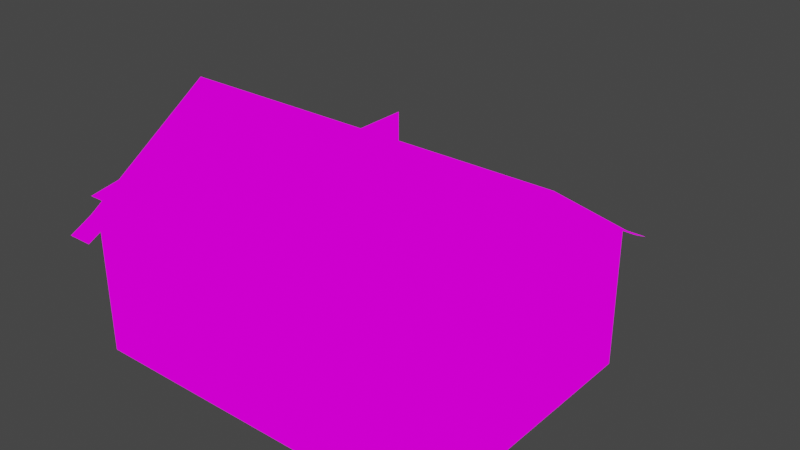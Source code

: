 # Source: blacksmith.blend  (saved by Blender 3.3.6; exported with 4.5.12 LTS)
import bpy
from mathutils import Matrix  # noqa: F401  (used for matrix-valued properties, if any)

bpy.ops.wm.read_factory_settings(use_empty=True)
scene = bpy.context.scene
scene.name = 'Scene'

# ---- collections
col_collection = bpy.data.collections.new('Collection'); scene.collection.children.link(col_collection)

# ---- images (referenced by path relative to the original .blend; pixels are not part of the script)
import os
ASSET_DIR = os.environ.get("B2B_ASSET_DIR", "")  # directory of the original .blend (textures are referenced by path, not embedded)
HERE = os.path.dirname(os.path.abspath(__file__))  # packed textures are extracted next to this script under _unpacked/

def load_image(name, relpath, width, height, colorspace="sRGB"):
    """Load a texture the original file referenced (path relative to the .blend, or extracted next to this script)."""
    p = next((c for c in (os.path.join(HERE, relpath), os.path.join(ASSET_DIR, relpath)) if relpath and os.path.exists(c)), "")
    if p:
        img = bpy.data.images.load(p, check_existing=True)
        img.name = name
    else:  # same state as the original file: an image datablock whose file is absent (Cycles renders it pink)
        img = bpy.data.images.new(name, width, height)
        img.source = "FILE"
        img.filepath = "//" + (relpath or name)
    img.colorspace_settings.name = colorspace
    return img
img_blacksmith_psd = load_image('blacksmith.psd', 'blacksmith.psd', 1024, 1024, 'sRGB')

# ---- materials (node trees are filled in below, after node groups)
mat_material = bpy.data.materials.new('Material')
mat_material.alpha_threshold = 0.0
mat_material.use_transparent_shadow = False
mat_material.roughness = 0.5
mat_material.line_color = (0.0, 0.0, 0.0, 1.0)

# ---- material node trees
mat_material.use_nodes = True; mat_material.node_tree.nodes.clear()
_N = mat_material.node_tree.nodes; _L = mat_material.node_tree.links
n0 = _N.new('ShaderNodeOutputMaterial'); n0.name = 'Material Output'; n0.location = (300, 300)
n1 = _N.new('ShaderNodeEmission'); n1.name = 'Emission'; n1.location = (10, 300)
n2 = _N.new('ShaderNodeTexImage'); n2.name = 'Image Texture'; n2.location = (-280, 280)
n2.image = img_blacksmith_psd
n2.interpolation = 'Closest'
_L.new(n1.outputs[0], n0.inputs[0])
_L.new(n2.outputs[0], n1.inputs[0])
n0.is_active_output = True

# ---- world
world_world = bpy.data.worlds.new('World'); scene.world = world_world
world_world.use_nodes = True; world_world.node_tree.nodes.clear()
_N = world_world.node_tree.nodes; _L = world_world.node_tree.links
n0 = _N.new('ShaderNodeOutputWorld'); n0.name = 'World Output'; n0.location = (300, 300)
n1 = _N.new('ShaderNodeBackground'); n1.name = 'Background'; n1.location = (10, 300)
n1.inputs[0].default_value = (0.05088, 0.05088, 0.05088, 1.0)
_L.new(n1.outputs[0], n0.inputs[0])
n0.is_active_output = True
world_world.color = (0.05088, 0.05088, 0.05088)
world_world.use_sun_shadow = False
world_world.sun_shadow_jitter_overblur = 0.0

# ---- meshes
me_plane = bpy.data.meshes.new('Plane')
me_plane.from_pydata([(0.0, -4.0, 0.0), (0.0, -6.0, 0.0), (2.0, -6.0, 0.0), (4.0, -6.0, 0.0), (2.0, -4.0, 0.0), (4.0, -4.0, 0.0), (6.0, -4.0, 0.0), (8.0, -4.0, 0.0), (2.0, -8.0, 0.0), (4.0, -8.0, 0.0), (6.0, -6.0, 0.0), (8.0, -6.0, 0.0), (0.0, -10.0, 0.0), (2.0, -10.0, 0.0), (0.0, -8.0, 0.0), (4.0, -10.0, 0.0), (6.0, -8.0, 0.0), (6.0, -10.0, 0.0), (8.0, -10.0, 0.0), (8.0, -8.0, 0.0)], [], [(1, 2, 4, 0), (2, 3, 5, 4), (3, 10, 6, 5), (10, 11, 7, 6), (14, 8, 2, 1), (8, 9, 3, 2), (9, 16, 10, 3), (16, 19, 11, 10), (12, 13, 8, 14), (13, 15, 9, 8), (15, 17, 16, 9), (17, 18, 19, 16)])
_uv = me_plane.uv_layers.new(name='UVMap')
_uv.uv.foreach_set('vector', [0.0, 0.0, 1.0, 0.0, 1.0, 1.0, 0.0, 1.0, 0.0, 0.0, 1.0, 0.0, 1.0, 1.0, 0.0, 1.0, 0.0, 0.0, 1.0, 0.0, 1.0, 1.0, 0.0, 1.0, 0.0, 0.0, 1.0, 0.0, 1.0, 1.0, 0.0, 1.0, 0.0, 0.0, 1.0, 0.0, 1.0, 1.0, 0.0, 1.0, 0.0, 0.0, 1.0, 0.0, 1.0, 1.0, 0.0, 1.0, 0.0, 0.0, 1.0, 0.0, 1.0, 1.0, 0.0, 1.0, 0.0, 0.0, 1.0, 0.0, 1.0, 1.0, 0.0, 1.0, 0.0, 0.0, 1.0, 0.0, 1.0, 1.0, 0.0, 1.0, 0.0, 0.0, 1.0, 0.0, 1.0, 1.0, 0.0, 1.0, 0.0, 0.0, 1.0, 0.0, 1.0, 1.0, 0.0, 1.0, 0.0, 0.0, 1.0, 0.0, 1.0, 1.0, 0.0, 1.0])
me_plane.update()
me_plane_020 = bpy.data.meshes.new('Plane.020')
me_plane_020.from_pydata([(0.0, -4.0, 0.0), (8.0, -4.0, 0.0), (0.0, -10.0, 0.0), (8.0, -10.0, 0.0), (0.0, -4.0, 3.0), (8.0, -4.0, 3.0), (0.0, -10.0, 3.0), (8.0, -10.0, 3.0), (0.0, -7.0, 5.0), (8.0, -7.0, 5.0), (0.0, -10.5, 2.75), (8.0, -10.5, 2.75), (0.0, -3.5, 2.75), (8.0, -3.5, 2.75), (-0.25, -4.0, 3.0), (-0.25, -10.0, 3.0), (-0.25, -7.0, 5.0), (-0.25, -10.5, 2.75), (-0.25, -3.5, 2.75), (8.25, -4.0, 3.0), (8.25, -10.0, 3.0), (8.25, -7.0, 5.0), (8.25, -10.5, 2.75), (8.25, -3.5, 2.75), (0.3104, -10.0, 2.249), (1.536, -10.0, 2.249), (0.3104, -10.0, 3.0), (1.536, -10.0, 3.0), (0.1416, -9.107, 3.595), (0.3104, -9.083, 3.612), (0.9332, -8.519, 3.987), (1.705, -9.107, 3.595), (1.536, -9.107, 3.595), (1.536, -9.083, 3.612), (0.3104, -9.107, 3.595), (1.536, -10.5, 2.75), (0.3104, -10.5, 2.75), (3.594, -10.0, 3.0), (2.368, -10.0, 3.0), (2.368, -10.0, 2.249), (3.594, -10.0, 2.249), (2.2, -9.107, 3.595), (2.368, -9.083, 3.612), (2.991, -8.519, 3.987), (3.763, -9.107, 3.595), (3.594, -9.107, 3.595), (3.594, -9.083, 3.612), (2.368, -9.107, 3.595), (3.594, -10.5, 2.75), (2.368, -10.5, 2.75), (6.4, -10.0, 2.249), (6.4, -10.0, 3.0), (7.626, -10.0, 2.249), (7.626, -10.0, 3.0), (6.4, -9.083, 3.612), (7.626, -9.083, 3.612), (7.626, -10.5, 2.75), (6.4, -10.5, 2.75), (0.0, -10.0, 3.0), (8.0, -10.0, 3.0), (0.0, -7.0, 5.0), (8.0, -7.0, 5.0), (0.0, -10.5, 2.75), (8.0, -10.5, 2.75), (-0.25, -10.0, 3.0), (-0.25, -7.0, 5.0), (-0.25, -10.5, 2.75), (8.25, -10.0, 3.0), (8.25, -7.0, 5.0), (8.25, -10.5, 2.75), (0.3104, -10.0, 3.0), (1.536, -10.0, 3.0), (1.536, -10.5, 2.75), (0.3104, -10.5, 2.75), (3.594, -10.0, 3.0), (2.368, -10.0, 3.0), (3.594, -10.5, 2.75), (2.368, -10.5, 2.75), (6.4, -10.0, 3.0), (7.626, -10.0, 3.0), (7.626, -10.5, 2.75), (6.4, -10.5, 2.75)], [], [(3, 7, 5, 1), (2, 6, 4, 0), (1, 5, 4, 0), (7, 53, 52, 50, 51, 37, 40, 39, 38, 27, 25, 24, 26, 6, 2, 3), (42, 47, 41, 43, 44, 45, 46), (41, 43, 44, 45, 37, 51, 54, 55, 53, 7, 9, 8, 6, 26, 34, 28, 30, 31, 32, 27, 38, 47), (45, 37, 38, 47), (47, 42, 46, 45), (29, 34, 28, 30, 31, 32, 33), (32, 27, 26, 34), (34, 29, 33, 32), (4, 5, 9, 8), (6, 8, 4), (7, 9, 5), (35, 49, 38, 27), (48, 57, 51, 37), (53, 56, 11, 7), (10, 36, 26, 6), (4, 12, 13, 5), (12, 4, 14, 18), (8, 16, 14, 4), (6, 15, 16, 8), (10, 17, 15, 6), (23, 19, 5, 13), (9, 21, 19, 5), (7, 20, 21, 9), (22, 20, 7, 11), (72, 71, 75, 77), (76, 74, 78, 81), (79, 59, 63, 80), (62, 58, 70, 73), (58, 60, 65, 64), (62, 58, 64, 66), (59, 61, 68, 67), (69, 63, 59, 67)])
_uv = me_plane_020.uv_layers.new(name='UVMap')
_uv.uv.foreach_set('vector', [0.004327, 0.511, 0.1801, 0.511, 0.1801, 0.8625, 0.004327, 0.8625, 0.4238, 0.4963, 0.5996, 0.4963, 0.5996, 0.8478, 0.4238, 0.8478, 0.004327, 0.01897, 0.05549, 0.01897, 0.05549, 0.4877, 0.004327, 0.4877, 0.6756, 0.473, 0.6756, 0.4511, 0.6972, 0.4511, 0.6972, 0.3793, 0.6756, 0.3793, 0.6756, 0.2149, 0.6972, 0.2149, 0.6972, 0.1431, 0.6756, 0.1431, 0.6756, 0.09434, 0.6972, 0.09434, 0.6972, 0.02251, 0.6756, 0.02251, 0.6756, 0.004327, 0.7619, 0.004327, 0.7619, 0.473, 0.9203, 0.9, 0.921, 0.9, 0.921, 0.9099, 0.9023, 0.8635, 0.921, 0.8183, 0.921, 0.8282, 0.9203, 0.8282, 0.5716, 0.1332, 0.5304, 0.1796, 0.5716, 0.2248, 0.5716, 0.2149, 0.6342, 0.2149, 0.6342, 0.3793, 0.5699, 0.3793, 0.5699, 0.4511, 0.6342, 0.4511, 0.6342, 0.473, 0.4238, 0.473, 0.4238, 0.004327, 0.6342, 0.004327, 0.6342, 0.02251, 0.5716, 0.02251, 0.5716, 0.01262, 0.5304, 0.059, 0.5716, 0.1042, 0.5716, 0.09434, 0.6342, 0.09434, 0.6342, 0.1431, 0.5716, 0.1431, 0.921, 0.8282, 0.9495, 0.8282, 0.9495, 0.9, 0.921, 0.9, 0.921, 0.9, 0.9203, 0.9, 0.9203, 0.8282, 0.921, 0.8282, 0.9321, 0.7625, 0.9329, 0.7625, 0.9329, 0.7723, 0.9141, 0.726, 0.9329, 0.6807, 0.9329, 0.6906, 0.9321, 0.6906, 0.9329, 0.6906, 0.9613, 0.6906, 0.9613, 0.7625, 0.9329, 0.7625, 0.9329, 0.7625, 0.9321, 0.7625, 0.9321, 0.6906, 0.9329, 0.6906, 0.09065, 0.4877, 0.09065, 0.01897, 0.3013, 0.01897, 0.3013, 0.4877, 0.5996, 0.4963, 0.7168, 0.6721, 0.5996, 0.8478, 0.1801, 0.511, 0.2973, 0.6867, 0.1801, 0.8625, 0.667, 0.09434, 0.667, 0.1431, 0.6342, 0.1431, 0.6342, 0.09434, 0.667, 0.2149, 0.667, 0.3793, 0.6342, 0.3793, 0.6342, 0.2149, 0.6342, 0.4511, 0.667, 0.4511, 0.667, 0.473, 0.6342, 0.473, 0.667, 0.004327, 0.667, 0.02251, 0.6342, 0.02251, 0.6342, 0.004327, 0.09065, 0.4877, 0.05794, 0.4877, 0.05794, 0.01897, 0.09065, 0.01897, 0.05794, 0.4877, 0.09065, 0.4877, 0.09065, 0.5023, 0.05794, 0.5023, 0.3013, 0.4877, 0.3013, 0.5023, 0.09065, 0.5023, 0.09065, 0.4877, 0.4369, 0.4776, 0.4369, 0.4655, 0.6519, 0.4655, 0.6519, 0.4776, 0.4152, 0.4877, 0.4152, 0.5023, 0.3968, 0.5023, 0.3968, 0.4877, 0.05794, 0.004327, 0.09065, 0.004327, 0.09065, 0.01897, 0.05794, 0.01897, 0.966, 0.2156, 0.9513, 0.2156, 0.9513, 0.004327, 0.966, 0.004327, 0.6342, 0.473, 0.6342, 0.4877, 0.4238, 0.4877, 0.4238, 0.473, 0.667, 0.4877, 0.6342, 0.4877, 0.6342, 0.473, 0.667, 0.473, 0.667, 0.09434, 0.6342, 0.09434, 0.6342, 0.1431, 0.667, 0.1431, 0.667, 0.2149, 0.6342, 0.2149, 0.6342, 0.3793, 0.667, 0.3793, 0.6342, 0.4511, 0.6342, 0.473, 0.667, 0.473, 0.667, 0.4511, 0.667, 0.004327, 0.6342, 0.004327, 0.6342, 0.02251, 0.667, 0.02251, 0.4369, 0.4776, 0.6519, 0.4776, 0.6519, 0.4655, 0.4369, 0.4655, 0.4152, 0.4877, 0.3968, 0.4877, 0.3968, 0.5023, 0.4152, 0.5023, 0.6342, 0.473, 0.4238, 0.473, 0.4238, 0.4877, 0.6342, 0.4877, 0.667, 0.4877, 0.667, 0.473, 0.6342, 0.473, 0.6342, 0.4877])
me_plane_020.materials.append(mat_material)
me_plane_020.update()
me_cube_004 = bpy.data.meshes.new('Cube.004')
me_cube_004.from_pydata([(0.1416, -10.19, 3.595), (0.1416, -8.455, 3.595), (1.705, -10.19, 3.595), (1.705, -8.455, 3.595), (0.9332, -9.73, 4.187), (0.9332, -7.993, 4.187), (0.3104, -10.01, 2.249), (0.3104, -10.01, 3.612), (0.3104, -8.643, 2.249), (0.3104, -8.643, 3.612), (1.536, -10.01, 2.249), (1.536, -10.01, 3.612), (1.536, -8.643, 2.249), (1.536, -8.643, 3.612)], [], [(0, 4, 5, 1), (2, 4, 5, 3), (4, 0, 2), (5, 1, 3), (0, 2, 3, 1), (6, 7, 9, 8), (8, 9, 13, 12), (12, 13, 11, 10), (10, 11, 7, 6), (8, 12, 10, 6), (13, 9, 7, 11)])
_uv = me_cube_004.uv_layers.new(name='UVMap')
_uv.uv.foreach_set('vector', [0.7254, 0.8096, 0.7718, 0.7825, 0.7718, 0.6807, 0.7254, 0.7078, 0.817, 0.8096, 0.7718, 0.7825, 0.7718, 0.6807, 0.817, 0.7078, 0.9513, 0.2695, 0.986, 0.3158, 0.986, 0.2242, 0.9582, 0.8646, 0.9928, 0.8183, 0.9928, 0.9099, 0.8622, 0.327, 0.7706, 0.327, 0.7706, 0.2252, 0.8622, 0.2252, 0.9055, 0.6807, 0.9055, 0.7605, 0.8257, 0.7605, 0.8257, 0.6807, 0.6646, 0.8565, 0.6646, 0.9363, 0.5928, 0.9363, 0.5928, 0.8565, 0.3857, 0.786, 0.3857, 0.8658, 0.3059, 0.8658, 0.3059, 0.786, 0.9427, 0.1813, 0.9427, 0.2611, 0.8709, 0.2611, 0.8709, 0.1813, 0.08481, 0.8711, 0.1566, 0.8711, 0.1566, 0.9509, 0.08481, 0.9509, 0.3059, 0.8745, 0.3777, 0.8745, 0.3777, 0.9543, 0.3059, 0.9543])
me_cube_004.materials.append(mat_material)
me_cube_004.update()
me_cube_006 = bpy.data.meshes.new('Cube.006')
me_cube_006.from_pydata([(2.2, -10.19, 3.595), (2.2, -8.455, 3.595), (3.763, -10.19, 3.595), (3.763, -8.455, 3.595), (2.991, -9.73, 4.187), (2.991, -7.993, 4.187), (2.368, -10.01, 2.249), (2.368, -10.01, 3.612), (2.368, -8.643, 2.249), (2.368, -8.643, 3.612), (3.594, -10.01, 2.249), (3.594, -10.01, 3.612), (3.594, -8.643, 2.249), (3.594, -8.643, 3.612)], [], [(0, 4, 5, 1), (2, 4, 5, 3), (4, 0, 2), (5, 1, 3), (0, 2, 3, 1), (6, 7, 9, 8), (8, 9, 13, 12), (12, 13, 11, 10), (10, 11, 7, 6), (8, 12, 10, 6), (13, 9, 7, 11)])
_uv = me_cube_006.uv_layers.new(name='UVMap')
_uv.uv.foreach_set('vector', [0.3059, 0.7774, 0.3523, 0.7503, 0.3523, 0.6485, 0.3059, 0.6756, 0.3975, 0.7774, 0.3523, 0.7503, 0.3523, 0.6485, 0.3975, 0.6756, 0.9395, 0.3809, 0.9742, 0.4273, 0.9742, 0.3357, 0.6733, 0.9029, 0.7079, 0.8565, 0.7079, 0.9481, 0.8622, 0.1061, 0.7706, 0.1061, 0.7706, 0.004327, 0.8622, 0.004327, 0.8937, 0.8183, 0.8937, 0.8981, 0.8139, 0.8981, 0.8139, 0.8183, 0.2371, 0.8711, 0.2371, 0.9509, 0.1653, 0.9509, 0.1653, 0.8711, 0.5036, 0.8565, 0.5036, 0.9363, 0.4238, 0.9363, 0.4238, 0.8565, 0.07615, 0.8711, 0.07615, 0.9509, 0.004327, 0.9509, 0.004327, 0.8711, 0.8709, 0.09279, 0.9427, 0.09279, 0.9427, 0.1726, 0.8709, 0.1726, 0.8709, 0.004327, 0.9427, 0.004327, 0.9427, 0.08414, 0.8709, 0.08414])
me_cube_006.materials.append(mat_material)
me_cube_006.update()
me_cube_008 = bpy.data.meshes.new('Cube.008')
me_cube_008.from_pydata([(6.231, -10.19, 3.595), (6.231, -8.455, 3.595), (7.794, -10.19, 3.595), (7.794, -8.455, 3.595), (7.022, -9.73, 4.187), (7.022, -7.993, 4.187), (6.4, -10.01, 2.249), (6.4, -10.01, 3.612), (6.4, -8.643, 2.249), (6.4, -8.643, 3.612), (7.626, -10.01, 2.249), (7.626, -10.01, 3.612), (7.626, -8.643, 2.249), (7.626, -8.643, 3.612)], [], [(0, 4, 5, 1), (2, 4, 5, 3), (4, 0, 2), (5, 1, 3), (0, 2, 3, 1), (6, 7, 9, 8), (8, 9, 13, 12), (12, 13, 11, 10), (10, 11, 7, 6), (8, 12, 10, 6), (13, 9, 7, 11)])
_uv = me_cube_008.uv_layers.new(name='UVMap')
_uv.uv.foreach_set('vector', [0.3059, 0.6398, 0.3523, 0.6128, 0.3523, 0.511, 0.3059, 0.5381, 0.3975, 0.6398, 0.3523, 0.6128, 0.3523, 0.511, 0.3975, 0.5381, 0.2458, 0.9164, 0.2804, 0.9627, 0.2804, 0.8711, 0.961, 0.5427, 0.9957, 0.4963, 0.9957, 0.5879, 0.8622, 0.2166, 0.7706, 0.2166, 0.7706, 0.1148, 0.8622, 0.1148, 0.8504, 0.3357, 0.8504, 0.4155, 0.7706, 0.4155, 0.7706, 0.3357, 0.5841, 0.8565, 0.5841, 0.9363, 0.5123, 0.9363, 0.5123, 0.8565, 0.8052, 0.8183, 0.8052, 0.8981, 0.7254, 0.8981, 0.7254, 0.8183, 0.9309, 0.3357, 0.9309, 0.4155, 0.859, 0.4155, 0.859, 0.3357, 0.8805, 0.5848, 0.9524, 0.5848, 0.9524, 0.6646, 0.8805, 0.6646, 0.8805, 0.4963, 0.9524, 0.4963, 0.9524, 0.5761, 0.8805, 0.5761])
me_cube_008.materials.append(mat_material)
me_cube_008.update()
me_plane_021 = bpy.data.meshes.new('Plane.021')
me_plane_021.from_pydata([(0.0, -1.0, 0.0), (0.0, -4.0, 0.0), (0.0, -2.0, 0.0), (0.0, -1.0, 2.5), (0.0, -4.0, 2.5), (0.0, -2.0, 2.5)], [], [(2, 5, 3, 0), (1, 4, 5, 2)])
_uv = me_plane_021.uv_layers.new(name='UVMap')
_uv.uv.foreach_set('vector', [0.8719, 0.5549, 0.7254, 0.5549, 0.7254, 0.4963, 0.8719, 0.4963, 0.8719, 0.6721, 0.7254, 0.6721, 0.7254, 0.5549, 0.8719, 0.5549])
me_plane_021.materials.append(mat_material)
me_plane_021.update()

# ---- objects
ob_plane = bpy.data.objects.new('Plane', me_plane)
ob_plane_001 = bpy.data.objects.new('Plane.001', me_plane_020)
ob_cube_003 = bpy.data.objects.new('Cube.003', me_cube_004)
ob_cube_002 = bpy.data.objects.new('Cube.002', me_cube_006)
ob_cube_005 = bpy.data.objects.new('Cube.005', me_cube_008)
ob_plane_002 = bpy.data.objects.new('Plane.002', me_plane_021)

# ---- transforms, parenting, visibility, modifiers, constraints
ob_plane.location = (0.0, 0.0, 0.0)
ob_plane_001.location = (0.0, 0.0, 0.0)
ob_cube_003.location = (0.0, 0.0, 0.0)
ob_cube_002.location = (0.0, 0.0, 0.0)
ob_cube_005.location = (0.0, 0.0, 0.0)
ob_plane_002.location = (0.0, 0.0, 0.0)

# ---- collection membership
col_collection.objects.link(ob_plane)
col_collection.objects.link(ob_plane_001)
col_collection.objects.link(ob_cube_003)
col_collection.objects.link(ob_cube_002)
col_collection.objects.link(ob_cube_005)
col_collection.objects.link(ob_plane_002)

# ---- scene / render settings (as saved in the file)
scene.frame_start = 1; scene.frame_end = 250; scene.frame_set(1)
scene.render.engine = 'BLENDER_EEVEE_NEXT'
scene.cycles.sampling_pattern = 'TABULATED_SOBOL'
scene.cycles.use_light_tree = False
scene.view_settings.view_transform = 'Filmic'
bpy.context.view_layer.update()

# ---- added for rendering (the .blend has no active camera): camera
cam_auto = bpy.data.cameras.new('AutoCamera')
cam_auto.lens = 50.0
cam_auto.sensor_width = 36.0
cam_auto.clip_end = 1000.0
ob_auto_camera = bpy.data.objects.new('AutoCamera', cam_auto)
scene.collection.objects.link(ob_auto_camera)
ob_auto_camera.location = (16.6692, -20.953, 12.6353)
ob_auto_camera.rotation_euler = (1.09748, -7.21219e-08, 0.694738)
scene.camera = ob_auto_camera
bpy.context.view_layer.update()
